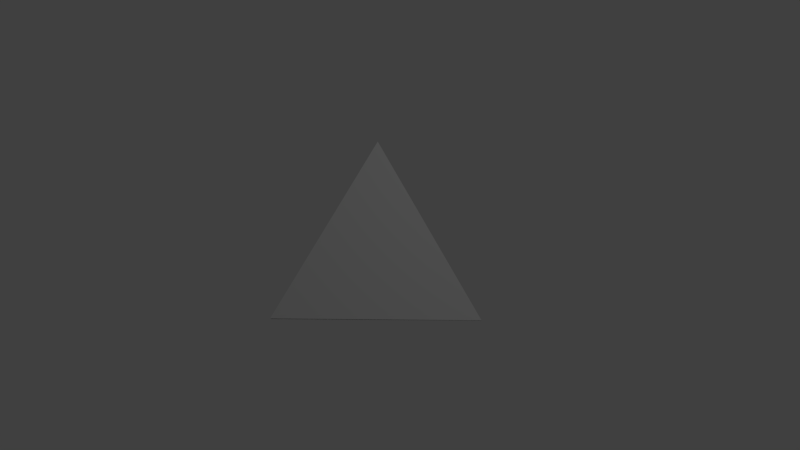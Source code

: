 # Source: 1x1triangleCorner.blend  (saved by Blender 2.76.0; exported with 4.5.12 LTS)
import bpy
from mathutils import Matrix  # noqa: F401  (used for matrix-valued properties, if any)

bpy.ops.wm.read_factory_settings(use_empty=True)
scene = bpy.context.scene
scene.name = 'Scene'

# ---- collections
col_collection_1 = bpy.data.collections.new('Collection 1'); scene.collection.children.link(col_collection_1)

# ---- materials (node trees are filled in below, after node groups)
mat_material = bpy.data.materials.new('Material')
mat_material.alpha_threshold = 0.0
mat_material.use_transparent_shadow = False
mat_material.roughness = 0.5
mat_material.line_color = (0.0, 0.0, 0.0, 1.0)

# ---- material node trees

# ---- world
world_world = bpy.data.worlds.new('World'); scene.world = world_world
world_world.color = (0.05088, 0.05088, 0.05088)
world_world.use_sun_shadow = False
world_world.sun_shadow_jitter_overblur = 0.0
world_world.cycles.sampling_method = 'MANUAL'
world_world.cycles.sample_map_resolution = 256

# ---- cameras
cam_camera = bpy.data.cameras.new('Camera')
cam_camera.clip_end = 100.0
cam_camera.lens = 35.0
cam_camera.sensor_width = 32.0
cam_camera.sensor_height = 18.0
cam_camera.ortho_scale = 7.314
cam_camera.dof.focus_distance = 0.0
cam_camera.dof.aperture_fstop = 128.0

# ---- lights
light_lamp = bpy.data.lights.new('Lamp', 'POINT')
light_lamp.transmission_factor = 0.0
light_lamp.cutoff_distance = 30.0
light_lamp.energy = 100.0
light_lamp.shadow_buffer_clip_start = 1.001
light_lamp.shadow_soft_size = 0.1
light_lamp.shadow_maximum_resolution = 0.006
light_lamp.use_absolute_resolution = True
light_lamp.cycles.use_multiple_importance_sampling = False

# ---- meshes
me_cube = bpy.data.meshes.new('Cube')
me_cube.from_pydata([(1.0, 1.0, -1.0), (-1.0, -1.0, -1.0), (-1.0, 1.0, -1.0), (1.0, 1.0, -0.9956), (-1.01, -1.0, -0.9968), (-1.0, -1.0, -0.9864), (-1.0, 1.0, 1.0)], [], [(2, 0, 1), (3, 6, 5, 4), (2, 1, 6), (3, 0, 6), (1, 5, 6), (0, 2, 6)])
me_cube.materials.append(mat_material)
me_cube.use_remesh_preserve_volume = False
me_cube.use_remesh_preserve_attributes = False
me_cube.use_mirror_vertex_groups = False
me_cube.update()

# ---- objects
ob_cube = bpy.data.objects.new('Cube', me_cube)
ob_lamp = bpy.data.objects.new('Lamp', light_lamp)
ob_camera = bpy.data.objects.new('Camera', cam_camera)

# ---- transforms, parenting, visibility, modifiers, constraints
ob_cube.location = (0.0, 0.0, 0.0)
ob_cube.lock_rotations_4d = False
ob_cube.empty_display_type = 'ARROWS'
ob_cube.lineart.crease_threshold = 0.0
ob_lamp.location = (4.076, 1.005, 5.904)
ob_lamp.rotation_euler = (0.6503, 0.05522, 1.866)
ob_lamp.lock_rotations_4d = False
ob_lamp.empty_display_type = 'ARROWS'
ob_lamp.color = (0.0, 0.0, 0.0, 0.0)
ob_lamp.lineart.crease_threshold = 0.0
ob_camera.location = (7.481, -6.508, 5.344)
ob_camera.rotation_euler = (1.109, 0.01082, 0.8149)
ob_camera.lock_rotations_4d = False
ob_camera.empty_display_type = 'ARROWS'
ob_camera.color = (0.0, 0.0, 0.0, 0.0)
ob_camera.display_type = 'WIRE'
ob_camera.lineart.crease_threshold = 0.0

# ---- collection membership
col_collection_1.objects.link(ob_cube)
col_collection_1.objects.link(ob_lamp)
col_collection_1.objects.link(ob_camera)

# ---- scene / render settings (as saved in the file)
scene.camera = ob_camera
scene.frame_start = 1; scene.frame_end = 250; scene.frame_set(1)
scene.render.engine = 'BLENDER_EEVEE_NEXT'
scene.render.resolution_percentage = 50
scene.render.dither_intensity = 0.0
scene.cycles.use_denoising = False
scene.cycles.samples = 10
scene.cycles.sampling_pattern = 'TABULATED_SOBOL'
scene.cycles.light_sampling_threshold = 0.0
scene.cycles.use_adaptive_sampling = False
scene.cycles.use_light_tree = False
scene.cycles.blur_glossy = 0.0
scene.cycles.pixel_filter_type = 'GAUSSIAN'
scene.cycles.sample_clamp_indirect = 0.0
scene.view_settings.view_transform = 'Standard'
bpy.context.view_layer.update()
